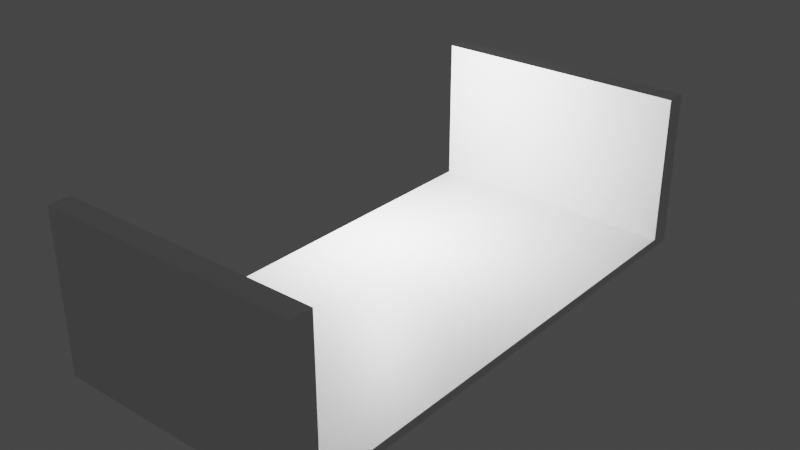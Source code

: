 # Source: stage6.blend  (saved by Blender 3.6.13; exported with 4.5.12 LTS)
import bpy
from mathutils import Matrix  # noqa: F401  (used for matrix-valued properties, if any)

bpy.ops.wm.read_factory_settings(use_empty=True)
scene = bpy.context.scene
scene.name = 'Scene'

# ---- collections
col_collection = bpy.data.collections.new('Collection'); scene.collection.children.link(col_collection)

# ---- materials (node trees are filled in below, after node groups)
mat_material = bpy.data.materials.new('Material')
mat_material.alpha_threshold = 0.0
mat_material.use_transparent_shadow = False
mat_material.roughness = 0.5
mat_material.line_color = (0.0, 0.0, 0.0, 1.0)

# ---- material node trees
mat_material.use_nodes = True; mat_material.node_tree.nodes.clear()
_N = mat_material.node_tree.nodes; _L = mat_material.node_tree.links
n0 = _N.new('ShaderNodeOutputMaterial'); n0.name = 'Material Output'; n0.location = (300, 300)
n1 = _N.new('ShaderNodeBsdfPrincipled'); n1.name = 'Principled BSDF'; n1.location = (10, 300)
n1.distribution = 'GGX'
n1.subsurface_method = 'RANDOM_WALK_SKIN'
n1.inputs[3].default_value = 1.45
n1.inputs[27].default_value = (0.0, 0.0, 0.0, 1.0)
n1.inputs[28].default_value = 1.0
_L.new(n1.outputs[0], n0.inputs[0])
n0.is_active_output = True

# ---- world
world_world = bpy.data.worlds.new('World'); scene.world = world_world
world_world.use_nodes = True; world_world.node_tree.nodes.clear()
_N = world_world.node_tree.nodes; _L = world_world.node_tree.links
n0 = _N.new('ShaderNodeOutputWorld'); n0.name = 'World Output'; n0.location = (300, 300)
n1 = _N.new('ShaderNodeBackground'); n1.name = 'Background'; n1.location = (10, 300)
n1.inputs[0].default_value = (0.05088, 0.05088, 0.05088, 1.0)
_L.new(n1.outputs[0], n0.inputs[0])
n0.is_active_output = True
world_world.color = (0.05088, 0.05088, 0.05088)
world_world.use_sun_shadow = False
world_world.sun_shadow_jitter_overblur = 0.0

# ---- lights
light_light = bpy.data.lights.new('Light', 'POINT')
light_light.transmission_factor = 0.0
light_light.energy = 1000.0
light_light.shadow_soft_size = 0.1
light_light.shadow_maximum_resolution = 0.006
light_light.use_absolute_resolution = True

# ---- meshes
me_cube_003 = bpy.data.meshes.new('Cube.003')
me_cube_003.from_pydata([(-12.8, 3.059, 2.938), (-12.8, 3.059, 3.604), (-12.8, -3.059, 2.938), (-12.8, -3.059, 3.604), (12.8, 3.059, 2.938), (12.8, 3.059, 3.604), (12.8, -3.059, 2.938), (12.8, -3.059, 3.604), (-12.8, -3.059, 2.938), (12.8, -3.059, 2.938), (-12.8, 3.059, 2.938), (12.8, 3.059, 2.938), (-12.8, 3.326, 3.604), (12.8, 3.326, 3.604), (-12.8, 3.326, 2.938), (12.8, 3.326, 2.938), (12.8, -3.326, 3.604), (12.8, -3.326, 2.938), (-12.8, -3.326, 2.938), (-12.8, -3.326, 3.604), (-12.8, -3.059, -8.01), (12.8, -3.059, -8.01), (12.8, 3.059, -8.01), (-12.8, 3.059, -8.01), (12.8, 3.326, -8.01), (-12.8, 3.326, -8.01), (-12.8, -3.326, -8.01), (12.8, -3.326, -8.01), (12.8, 0.0, 3.604), (-12.8, 0.0, 2.938), (12.8, 0.0, 2.938), (-12.8, 0.0, 3.604), (-12.8, 0.0, 2.938), (12.8, 0.0, 2.938), (12.8, 1.529, 2.938), (12.8, 1.529, 2.938), (-12.8, 1.529, 2.938), (-12.8, 1.529, 2.938), (-12.8, -1.529, 2.938), (-12.8, -1.529, 2.938), (12.8, -1.529, 2.938), (12.8, -1.529, 2.938), (-12.8, 0.7647, 2.938), (-12.8, 0.7647, 2.938), (12.8, 0.7647, 2.938), (12.8, 0.7647, 2.938), (12.8, -0.7647, 2.938), (12.8, -0.7647, 2.938), (-12.8, -0.7647, 2.938), (-12.8, -0.7647, 2.938), (12.8, 1.529, 2.938), (12.8, 1.529, 2.938), (-12.8, 1.529, 2.938), (-12.8, 1.529, 2.938), (-12.8, 0.7647, 2.938), (-12.8, 0.7647, 2.938), (12.8, 0.7647, 2.938), (12.8, 0.7647, 2.938), (12.8, 0.7647, 2.938), (12.8, 0.7647, 2.938), (-12.8, 0.7647, 2.938), (-12.8, 0.7647, 2.938), (12.8, 1.147, 2.938), (-12.8, 1.147, 3.604), (12.8, 1.147, 2.938), (12.8, 1.147, 3.604), (-12.8, 1.147, 2.938), (-12.8, 1.147, 2.938), (12.8, -1.147, 3.604), (-12.8, -1.147, 2.938), (-12.8, -1.147, 2.938), (12.8, -1.147, 2.938), (-12.8, -1.147, 3.604), (12.8, -1.147, 2.938), (12.8, 1.912, 2.938), (12.8, 2.294, 2.938), (12.8, 2.676, 2.938), (6.399, 3.059, 2.938), (-3.815e-06, 3.059, 2.938), (-6.399, 3.059, 2.938), (12.8, 1.529, 2.938), (12.8, 1.529, 2.938), (12.8, 1.529, 2.938), (-12.8, 2.676, 2.938), (-12.8, 2.294, 2.938), (-12.8, 1.912, 2.938), (12.8, 1.243, 2.938), (12.8, 1.338, 2.938), (12.8, 1.434, 2.938), (-12.8, 1.529, 2.938), (-12.8, 1.529, 2.938), (-12.8, 1.529, 2.938), (-12.8, 1.434, 2.938), (-12.8, 1.338, 2.938), (-12.8, 1.243, 2.938), (6.399, 1.147, 2.938), (-3.815e-06, 1.147, 2.938), (-6.399, 1.147, 2.938), (12.8, 2.772, 2.938), (12.8, 2.867, 2.938), (12.8, 2.963, 2.938), (-7.999, 3.059, 2.938), (-9.599, 3.059, 2.938), (-11.2, 3.059, 2.938), (12.8, 1.529, 2.938), (12.8, 1.529, 2.938), (12.8, 1.529, 2.938), (-12.8, 1.816, 2.938), (-12.8, 1.72, 2.938), (-12.8, 1.625, 2.938), (12.8, 1.458, 2.938), (12.8, 1.482, 2.938), (12.8, 1.505, 2.938), (-12.8, 1.529, 2.938), (-12.8, 1.529, 2.938), (-12.8, 1.529, 2.938), (-12.8, 1.219, 2.938), (-12.8, 1.195, 2.938), (-12.8, 1.171, 2.938), (-7.999, 1.147, 2.938), (-9.599, 1.147, 2.938), (-11.2, 1.147, 2.938), (12.8, 1.625, 2.938), (12.8, 1.72, 2.938), (12.8, 1.816, 2.938), (12.8, 2.007, 2.938), (12.8, 2.103, 2.938), (12.8, 2.198, 2.938), (12.8, 2.39, 2.938), (12.8, 2.485, 2.938), (12.8, 2.581, 2.938), (11.2, 3.059, 2.938), (9.599, 3.059, 2.938), (7.999, 3.059, 2.938), (4.8, 3.059, 2.938), (3.2, 3.059, 2.938), (1.6, 3.059, 2.938), (-1.6, 3.059, 2.938), (-3.2, 3.059, 2.938), (-4.8, 3.059, 2.938), (12.8, 1.529, 2.938), (12.8, 1.529, 2.938), (12.8, 1.529, 2.938), (12.8, 1.529, 2.938), (12.8, 1.529, 2.938), (12.8, 1.529, 2.938), (12.8, 1.529, 2.938), (12.8, 1.529, 2.938), (12.8, 1.529, 2.938), (-12.8, 2.963, 2.938), (-12.8, 2.867, 2.938), (-12.8, 2.772, 2.938), (-12.8, 2.581, 2.938), (-12.8, 2.485, 2.938), (-12.8, 2.39, 2.938), (-12.8, 2.198, 2.938), (-12.8, 2.103, 2.938), (-12.8, 2.007, 2.938), (12.8, 1.171, 2.938), (12.8, 1.195, 2.938), (12.8, 1.219, 2.938), (12.8, 1.266, 2.938), (12.8, 1.29, 2.938), (12.8, 1.314, 2.938), (12.8, 1.362, 2.938), (12.8, 1.386, 2.938), (12.8, 1.41, 2.938), (-12.8, 1.529, 2.938), (-12.8, 1.529, 2.938), (-12.8, 1.529, 2.938), (-12.8, 1.529, 2.938), (-12.8, 1.529, 2.938), (-12.8, 1.529, 2.938), (-12.8, 1.529, 2.938), (-12.8, 1.529, 2.938), (-12.8, 1.529, 2.938), (-12.8, 1.505, 2.938), (-12.8, 1.482, 2.938), (-12.8, 1.458, 2.938), (-12.8, 1.41, 2.938), (-12.8, 1.386, 2.938), (-12.8, 1.362, 2.938), (-12.8, 1.314, 2.938), (-12.8, 1.29, 2.938), (-12.8, 1.266, 2.938), (11.2, 1.147, 2.938), (9.599, 1.147, 2.938), (7.999, 1.147, 2.938), (4.8, 1.147, 2.938), (3.2, 1.147, 2.938), (1.6, 1.147, 2.938), (-1.6, 1.147, 2.938), (-3.2, 1.147, 2.938), (-4.8, 1.147, 2.938)], [], [(6, 2, 8, 9), (7, 3, 19, 16), (48, 69, 72, 31, 29), (18, 2, 20, 26), (47, 73, 70, 49, 32, 43, 55, 61, 67, 121, 120, 119, 97, 193, 192, 191, 96, 190, 189, 188, 95, 187, 186, 185, 64, 59, 57, 45, 33), (40, 6, 9, 41), (36, 0, 10, 149, 150, 151, 83, 152, 153, 154, 84, 155, 156, 157, 85, 107, 108, 109, 37), (0, 4, 11, 131, 132, 133, 77, 134, 135, 136, 78, 137, 138, 139, 79, 101, 102, 103, 10), (13, 15, 14, 12), (0, 1, 12, 14), (5, 4, 15, 13), (1, 5, 13, 12), (19, 18, 17, 16), (2, 6, 21, 20), (3, 2, 18, 19), (6, 7, 16, 17), (22, 23, 25, 24), (20, 21, 27, 26), (0, 14, 25, 23), (15, 4, 22, 24), (6, 17, 27, 21), (14, 15, 24, 25), (4, 0, 23, 22), (17, 18, 26, 27), (48, 29, 32, 49), (44, 30, 33, 45), (40, 71, 68, 7, 6), (4, 34, 35, 122, 123, 124, 74, 125, 126, 127, 75, 128, 129, 130, 76, 98, 99, 100, 11), (52, 36, 37, 167, 168, 169, 89, 170, 171, 172, 90, 173, 174, 175, 91, 113, 114, 115, 53), (65, 62, 50, 34, 4, 5), (72, 69, 38, 2, 3), (2, 38, 39, 8), (71, 40, 41, 73), (68, 71, 46, 30, 28), (29, 42, 43, 32), (63, 66, 60, 54, 42, 29, 31), (56, 44, 45, 57), (65, 63, 31, 72, 68, 28), (70, 73, 41, 9, 8, 39), (30, 46, 47, 33), (69, 48, 49, 70), (34, 50, 51, 140, 141, 142, 80, 143, 144, 145, 81, 146, 147, 148, 82, 104, 105, 106, 35), (51, 112, 111, 110, 88, 166, 165, 164, 87, 163, 162, 161, 86, 160, 159, 158, 64, 185, 186, 187, 95, 188, 189, 190, 96, 191, 192, 193, 97, 119, 120, 121, 67, 118, 117, 116, 94, 184, 183, 182, 93, 181, 180, 179, 92, 178, 177, 176, 53, 115, 114, 113, 91, 175, 174, 173, 90, 172, 171, 170, 89, 169, 168, 167, 37, 109, 108, 107, 85, 157, 156, 155, 84, 154, 153, 152, 83, 151, 150, 149, 10, 103, 102, 101, 79, 139, 138, 137, 78, 136, 135, 134, 77, 133, 132, 131, 11, 100, 99, 98, 76, 130, 129, 128, 75, 127, 126, 125, 74, 124, 123, 122, 35, 106, 105, 104, 82, 148, 147, 146, 81, 145, 144, 143, 80, 142, 141, 140), (52, 66, 63, 1, 0, 36), (1, 63, 65, 5), (66, 52, 53, 176, 177, 178, 92, 179, 180, 181, 93, 182, 183, 184, 94, 116, 117, 118, 67), (42, 54, 55, 43), (58, 62, 65, 28, 30, 44, 56), (58, 56, 57, 59), (62, 58, 59, 64), (54, 60, 61, 55), (50, 62, 64, 158, 159, 160, 86, 161, 162, 163, 87, 164, 165, 166, 88, 110, 111, 112, 51), (60, 66, 67, 61), (38, 69, 70, 39), (68, 72, 3, 7), (46, 71, 73, 47)])
_uv = me_cube_003.uv_layers.new(name='UVMap')
_uv.uv.foreach_set('vector', [0.625, 1.0, 0.625, 0.75, 0.625, 0.75, 0.625, 1.0, 0.125, 0.75, 0.375, 0.75, 0.375, 0.75, 0.125, 0.75, 0.625, 0.6562, 0.625, 0.6719, 0.375, 0.6719, 0.375, 0.625, 0.625, 0.625, 0.625, 0.75, 0.625, 0.75, 0.625, 0.75, 0.625, 0.75, 0.875, 0.6562, 0.875, 0.6719, 0.625, 0.6719, 0.625, 0.6562, 0.625, 0.625, 0.625, 0.5938, 0.625, 0.5938, 0.625, 0.5938, 0.625, 0.5781, 0.6406, 0.5781, 0.6562, 0.5781, 0.6719, 0.5781, 0.6875, 0.5781, 0.7031, 0.5781, 0.7188, 0.5781, 0.7344, 0.5781, 0.75, 0.5781, 0.7656, 0.5781, 0.7812, 0.5781, 0.7969, 0.5781, 0.8125, 0.5781, 0.8281, 0.5781, 0.8438, 0.5781, 0.8594, 0.5781, 0.875, 0.5781, 0.875, 0.5938, 0.875, 0.5938, 0.875, 0.5938, 0.875, 0.625, 0.625, 0.0625, 0.625, 0.0, 0.625, 0.0, 0.625, 0.0625, 0.625, 0.5625, 0.625, 0.5, 0.625, 0.5, 0.625, 0.5039, 0.625, 0.5078, 0.625, 0.5117, 0.625, 0.5156, 0.625, 0.5195, 0.625, 0.5234, 0.625, 0.5273, 0.625, 0.5312, 0.625, 0.5352, 0.625, 0.5391, 0.625, 0.543, 0.625, 0.5469, 0.625, 0.5508, 0.625, 0.5547, 0.625, 0.5586, 0.625, 0.5625, 0.625, 0.5, 0.625, 0.25, 0.625, 0.25, 0.625, 0.2656, 0.625, 0.2812, 0.625, 0.2969, 0.625, 0.3125, 0.625, 0.3281, 0.625, 0.3438, 0.625, 0.3594, 0.625, 0.375, 0.625, 0.3906, 0.625, 0.4062, 0.625, 0.4219, 0.625, 0.4375, 0.625, 0.4531, 0.625, 0.4688, 0.625, 0.4844, 0.625, 0.5, 0.375, 0.25, 0.625, 0.25, 0.625, 0.5, 0.375, 0.5, 0.625, 0.5, 0.375, 0.5, 0.375, 0.5, 0.625, 0.5, 0.375, 0.25, 0.625, 0.25, 0.625, 0.25, 0.375, 0.25, 0.375, 0.5, 0.125, 0.5, 0.125, 0.5, 0.375, 0.5, 0.375, 0.75, 0.625, 0.75, 0.625, 1.0, 0.375, 1.0, 0.625, 0.75, 0.625, 1.0, 0.625, 1.0, 0.625, 0.75, 0.375, 0.75, 0.625, 0.75, 0.625, 0.75, 0.375, 0.75, 0.625, 0.0, 0.375, 0.0, 0.375, 0.0, 0.625, 0.0, 0.625, 0.25, 0.625, 0.5, 0.625, 0.5, 0.625, 0.25, 0.625, 0.75, 0.625, 1.0, 0.625, 1.0, 0.625, 0.75, 0.625, 0.5, 0.625, 0.5, 0.625, 0.5, 0.625, 0.5, 0.625, 0.25, 0.625, 0.25, 0.625, 0.25, 0.625, 0.25, 0.625, 0.0, 0.625, 0.0, 0.625, 0.0, 0.625, 0.0, 0.625, 0.5, 0.625, 0.25, 0.625, 0.25, 0.625, 0.5, 0.625, 0.25, 0.625, 0.5, 0.625, 0.5, 0.625, 0.25, 0.625, 1.0, 0.625, 0.75, 0.625, 0.75, 0.625, 1.0, 0.625, 0.6562, 0.625, 0.625, 0.625, 0.625, 0.625, 0.6562, 0.625, 0.1562, 0.625, 0.125, 0.625, 0.125, 0.625, 0.1562, 0.625, 0.0625, 0.625, 0.07812, 0.375, 0.07812, 0.375, 0.0, 0.625, 0.0, 0.625, 0.25, 0.625, 0.1875, 0.625, 0.1875, 0.625, 0.1914, 0.625, 0.1953, 0.625, 0.1992, 0.625, 0.2031, 0.625, 0.207, 0.625, 0.2109, 0.625, 0.2148, 0.625, 0.2188, 0.625, 0.2227, 0.625, 0.2266, 0.625, 0.2305, 0.625, 0.2344, 0.625, 0.2383, 0.625, 0.2422, 0.625, 0.2461, 0.625, 0.25, 0.625, 0.5625, 0.625, 0.5625, 0.625, 0.5625, 0.625, 0.5625, 0.625, 0.5625, 0.625, 0.5625, 0.625, 0.5625, 0.625, 0.5625, 0.625, 0.5625, 0.625, 0.5625, 0.625, 0.5625, 0.625, 0.5625, 0.625, 0.5625, 0.625, 0.5625, 0.625, 0.5625, 0.625, 0.5625, 0.625, 0.5625, 0.625, 0.5625, 0.625, 0.5625, 0.375, 0.1719, 0.625, 0.1719, 0.625, 0.1875, 0.625, 0.1875, 0.625, 0.25, 0.375, 0.25, 0.375, 0.6719, 0.625, 0.6719, 0.625, 0.6875, 0.625, 0.75, 0.375, 0.75, 0.625, 0.75, 0.625, 0.6875, 0.625, 0.6875, 0.625, 0.75, 0.625, 0.07812, 0.625, 0.0625, 0.625, 0.0625, 0.625, 0.07812, 0.375, 0.07812, 0.625, 0.07812, 0.625, 0.09375, 0.625, 0.125, 0.375, 0.125, 0.625, 0.625, 0.625, 0.5938, 0.625, 0.5938, 0.625, 0.625, 0.375, 0.5781, 0.625, 0.5781, 0.625, 0.5938, 0.625, 0.5938, 0.625, 0.5938, 0.625, 0.625, 0.375, 0.625, 0.625, 0.1562, 0.625, 0.1562, 0.625, 0.1562, 0.625, 0.1562, 0.125, 0.5781, 0.375, 0.5781, 0.375, 0.625, 0.375, 0.6719, 0.125, 0.6719, 0.125, 0.625, 0.625, 0.6719, 0.875, 0.6719, 0.875, 0.6875, 0.875, 0.75, 0.625, 0.75, 0.625, 0.6875, 0.625, 0.125, 0.625, 0.09375, 0.625, 0.09375, 0.625, 0.125, 0.625, 0.6719, 0.625, 0.6562, 0.625, 0.6562, 0.625, 0.6719, 0.625, 0.1875, 0.625, 0.1875, 0.625, 0.1875, 0.625, 0.1875, 0.625, 0.1875, 0.625, 0.1875, 0.625, 0.1875, 0.625, 0.1875, 0.625, 0.1875, 0.625, 0.1875, 0.625, 0.1875, 0.625, 0.1875, 0.625, 0.1875, 0.625, 0.1875, 0.625, 0.1875, 0.625, 0.1875, 0.625, 0.1875, 0.625, 0.1875, 0.625, 0.1875, 0.875, 0.5625, 0.875, 0.5635, 0.875, 0.5645, 0.875, 0.5654, 0.875, 0.5664, 0.875, 0.5674, 0.875, 0.5684, 0.875, 0.5693, 0.875, 0.5703, 0.875, 0.5713, 0.875, 0.5723, 0.875, 0.5732, 0.875, 0.5742, 0.875, 0.5752, 0.875, 0.5762, 0.875, 0.5771, 0.875, 0.5781, 0.8594, 0.5781, 0.8438, 0.5781, 0.8281, 0.5781, 0.8125, 0.5781, 0.7969, 0.5781, 0.7812, 0.5781, 0.7656, 0.5781, 0.75, 0.5781, 0.7344, 0.5781, 0.7188, 0.5781, 0.7031, 0.5781, 0.6875, 0.5781, 0.6719, 0.5781, 0.6562, 0.5781, 0.6406, 0.5781, 0.625, 0.5781, 0.625, 0.5771, 0.625, 0.5762, 0.625, 0.5752, 0.625, 0.5742, 0.625, 0.5732, 0.625, 0.5723, 0.625, 0.5713, 0.625, 0.5703, 0.625, 0.5693, 0.625, 0.5684, 0.625, 0.5674, 0.625, 0.5664, 0.625, 0.5654, 0.625, 0.5645, 0.625, 0.5635, 0.625, 0.5625, 0.625, 0.5625, 0.625, 0.5625, 0.625, 0.5625, 0.625, 0.5625, 0.625, 0.5625, 0.625, 0.5625, 0.625, 0.5625, 0.625, 0.5625, 0.625, 0.5625, 0.625, 0.5625, 0.625, 0.5625, 0.625, 0.5625, 0.625, 0.5625, 0.625, 0.5625, 0.625, 0.5625, 0.625, 0.5625, 0.625, 0.5586, 0.625, 0.5547, 0.625, 0.5508, 0.625, 0.5469, 0.625, 0.543, 0.625, 0.5391, 0.625, 0.5352, 0.625, 0.5312, 0.625, 0.5273, 0.625, 0.5234, 0.625, 0.5195, 0.625, 0.5156, 0.625, 0.5117, 0.625, 0.5078, 0.625, 0.5039, 0.625, 0.5, 0.6406, 0.5, 0.6562, 0.5, 0.6719, 0.5, 0.6875, 0.5, 0.7031, 0.5, 0.7188, 0.5, 0.7344, 0.5, 0.75, 0.5, 0.7656, 0.5, 0.7812, 0.5, 0.7969, 0.5, 0.8125, 0.5, 0.8281, 0.5, 0.8438, 0.5, 0.8594, 0.5, 0.875, 0.5, 0.875, 0.5039, 0.875, 0.5078, 0.875, 0.5117, 0.875, 0.5156, 0.875, 0.5195, 0.875, 0.5234, 0.875, 0.5273, 0.875, 0.5312, 0.875, 0.5352, 0.875, 0.5391, 0.875, 0.543, 0.875, 0.5469, 0.875, 0.5508, 0.875, 0.5547, 0.875, 0.5586, 0.875, 0.5625, 0.875, 0.5625, 0.875, 0.5625, 0.875, 0.5625, 0.875, 0.5625, 0.875, 0.5625, 0.875, 0.5625, 0.875, 0.5625, 0.875, 0.5625, 0.875, 0.5625, 0.875, 0.5625, 0.875, 0.5625, 0.875, 0.5625, 0.875, 0.5625, 0.875, 0.5625, 0.875, 0.5625, 0.625, 0.5625, 0.625, 0.5781, 0.375, 0.5781, 0.375, 0.5, 0.625, 0.5, 0.625, 0.5625, 0.375, 0.5, 0.375, 0.5781, 0.125, 0.5781, 0.125, 0.5, 0.625, 0.5781, 0.625, 0.5625, 0.625, 0.5625, 0.625, 0.5635, 0.625, 0.5645, 0.625, 0.5654, 0.625, 0.5664, 0.625, 0.5674, 0.625, 0.5684, 0.625, 0.5693, 0.625, 0.5703, 0.625, 0.5713, 0.625, 0.5723, 0.625, 0.5732, 0.625, 0.5742, 0.625, 0.5752, 0.625, 0.5762, 0.625, 0.5771, 0.625, 0.5781, 0.625, 0.5938, 0.625, 0.5938, 0.625, 0.5938, 0.625, 0.5938, 0.625, 0.1562, 0.625, 0.1719, 0.375, 0.1719, 0.375, 0.125, 0.625, 0.125, 0.625, 0.1562, 0.625, 0.1562, 0.625, 0.1562, 0.625, 0.1562, 0.625, 0.1562, 0.625, 0.1562, 0.625, 0.1719, 0.625, 0.1562, 0.625, 0.1562, 0.625, 0.1719, 0.625, 0.5938, 0.625, 0.5938, 0.625, 0.5938, 0.625, 0.5938, 0.625, 0.1875, 0.625, 0.1719, 0.625, 0.1719, 0.625, 0.1729, 0.625, 0.1738, 0.625, 0.1748, 0.625, 0.1758, 0.625, 0.1768, 0.625, 0.1777, 0.625, 0.1787, 0.625, 0.1797, 0.625, 0.1807, 0.625, 0.1816, 0.625, 0.1826, 0.625, 0.1836, 0.625, 0.1846, 0.625, 0.1855, 0.625, 0.1865, 0.625, 0.1875, 0.625, 0.5938, 0.625, 0.5781, 0.625, 0.5781, 0.625, 0.5938, 0.625, 0.6875, 0.625, 0.6719, 0.625, 0.6719, 0.625, 0.6875, 0.125, 0.6719, 0.375, 0.6719, 0.375, 0.75, 0.125, 0.75, 0.625, 0.09375, 0.625, 0.07812, 0.625, 0.07812, 0.625, 0.09375])
_ca = me_cube_003.color_attributes.new('Attribute', 'BYTE_COLOR', 'CORNER')
_ca.data.foreach_set('color', [1.0, 1.0, 1.0, 1.0, 1.0, 1.0, 1.0, 1.0, 1.0, 1.0, 1.0, 1.0, 1.0, 1.0, 1.0, 1.0, 1.0, 1.0, 1.0, 1.0, 1.0, 1.0, 1.0, 1.0, 1.0, 1.0, 1.0, 1.0, 1.0, 1.0, 1.0, 1.0, 1.0, 1.0, 1.0, 1.0, 1.0, 1.0, 1.0, 1.0, 1.0, 1.0, 1.0, 1.0, 1.0, 1.0, 1.0, 1.0, 1.0, 1.0, 1.0, 1.0, 1.0, 1.0, 1.0, 1.0, 1.0, 1.0, 1.0, 1.0, 1.0, 1.0, 1.0, 1.0, 1.0, 1.0, 1.0, 1.0, 1.0, 1.0, 1.0, 1.0, 1.0, 1.0, 1.0, 1.0, 1.0, 1.0, 1.0, 1.0, 1.0, 1.0, 1.0, 1.0, 1.0, 1.0, 1.0, 1.0, 1.0, 1.0, 1.0, 1.0, 1.0, 1.0, 1.0, 1.0, 1.0, 1.0, 1.0, 1.0, 1.0, 1.0, 1.0, 1.0, 1.0, 1.0, 1.0, 1.0, 1.0, 1.0, 1.0, 1.0, 1.0, 1.0, 1.0, 1.0, 1.0, 1.0, 1.0, 1.0, 1.0, 1.0, 1.0, 1.0, 1.0, 1.0, 1.0, 1.0, 1.0, 1.0, 1.0, 1.0, 1.0, 1.0, 1.0, 1.0, 1.0, 1.0, 1.0, 1.0, 1.0, 1.0, 1.0, 1.0, 1.0, 1.0, 1.0, 1.0, 1.0, 1.0, 1.0, 1.0, 1.0, 1.0, 1.0, 1.0, 1.0, 1.0, 1.0, 1.0, 1.0, 1.0, 1.0, 1.0, 1.0, 1.0, 1.0, 1.0, 1.0, 1.0, 1.0, 1.0, 1.0, 1.0, 1.0, 1.0, 1.0, 1.0, 1.0, 1.0, 1.0, 1.0, 1.0, 1.0, 1.0, 1.0, 1.0, 1.0, 1.0, 1.0, 1.0, 1.0, 1.0, 1.0, 1.0, 1.0, 1.0, 1.0, 1.0, 1.0, 1.0, 1.0, 1.0, 1.0, 1.0, 1.0, 1.0, 1.0, 1.0, 1.0, 1.0, 1.0, 1.0, 1.0, 1.0, 1.0, 1.0, 1.0, 1.0, 1.0, 1.0, 1.0, 1.0, 1.0, 1.0, 1.0, 1.0, 1.0, 1.0, 1.0, 1.0, 1.0, 1.0, 1.0, 1.0, 1.0, 1.0, 1.0, 1.0, 1.0, 1.0, 1.0, 1.0, 1.0, 1.0, 1.0, 1.0, 1.0, 1.0, 1.0, 1.0, 1.0, 1.0, 1.0, 1.0, 1.0, 1.0, 1.0, 1.0, 1.0, 1.0, 1.0, 1.0, 1.0, 1.0, 1.0, 1.0, 1.0, 1.0, 1.0, 1.0, 1.0, 1.0, 1.0, 1.0, 1.0, 1.0, 1.0, 1.0, 1.0, 1.0, 1.0, 1.0, 1.0, 1.0, 1.0, 1.0, 1.0, 1.0, 1.0, 1.0, 1.0, 1.0, 1.0, 1.0, 1.0, 1.0, 1.0, 1.0, 1.0, 1.0, 1.0, 1.0, 1.0, 1.0, 1.0, 1.0, 1.0, 1.0, 1.0, 1.0, 1.0, 1.0, 1.0, 1.0, 1.0, 1.0, 1.0, 1.0, 1.0, 1.0, 1.0, 1.0, 1.0, 1.0, 1.0, 1.0, 1.0, 1.0, 1.0, 1.0, 1.0, 1.0, 1.0, 1.0, 1.0, 1.0, 1.0, 1.0, 1.0, 1.0, 1.0, 1.0, 1.0, 1.0, 1.0, 1.0, 1.0, 1.0, 1.0, 1.0, 1.0, 1.0, 1.0, 1.0, 1.0, 1.0, 1.0, 1.0, 1.0, 1.0, 1.0, 1.0, 1.0, 1.0, 1.0, 1.0, 1.0, 1.0, 1.0, 1.0, 1.0, 1.0, 1.0, 1.0, 1.0, 1.0, 1.0, 1.0, 1.0, 1.0, 1.0, 1.0, 1.0, 1.0, 1.0, 1.0, 1.0, 1.0, 1.0, 1.0, 1.0, 1.0, 1.0, 1.0, 1.0, 1.0, 1.0, 1.0, 1.0, 1.0, 1.0, 1.0, 1.0, 1.0, 1.0, 1.0, 1.0, 1.0, 1.0, 1.0, 1.0, 1.0, 1.0, 1.0, 1.0, 1.0, 1.0, 1.0, 1.0, 1.0, 1.0, 1.0, 1.0, 1.0, 1.0, 1.0, 1.0, 1.0, 1.0, 1.0, 1.0, 1.0, 1.0, 1.0, 1.0, 1.0, 1.0, 1.0, 1.0, 1.0, 1.0, 1.0, 1.0, 1.0, 1.0, 1.0, 1.0, 1.0, 1.0, 1.0, 1.0, 1.0, 1.0, 1.0, 1.0, 1.0, 1.0, 1.0, 1.0, 1.0, 1.0, 1.0, 1.0, 1.0, 1.0, 1.0, 1.0, 1.0, 1.0, 1.0, 1.0, 1.0, 1.0, 1.0, 1.0, 1.0, 1.0, 1.0, 1.0, 1.0, 1.0, 1.0, 1.0, 1.0, 1.0, 1.0, 1.0, 1.0, 1.0, 1.0, 1.0, 1.0, 1.0, 1.0, 1.0, 1.0, 1.0, 1.0, 1.0, 1.0, 1.0, 1.0, 1.0, 1.0, 1.0, 1.0, 1.0, 1.0, 1.0, 1.0, 1.0, 1.0, 1.0, 1.0, 1.0, 1.0, 1.0, 1.0, 1.0, 1.0, 1.0, 1.0, 1.0, 1.0, 1.0, 1.0, 1.0, 1.0, 1.0, 1.0, 1.0, 1.0, 1.0, 1.0, 1.0, 1.0, 1.0, 1.0, 1.0, 1.0, 1.0, 1.0, 1.0, 1.0, 1.0, 1.0, 1.0, 1.0, 1.0, 1.0, 1.0, 1.0, 1.0, 1.0, 1.0, 1.0, 1.0, 1.0, 1.0, 1.0, 1.0, 1.0, 1.0, 1.0, 1.0, 1.0, 1.0, 1.0, 1.0, 1.0, 1.0, 1.0, 1.0, 1.0, 1.0, 1.0, 1.0, 1.0, 1.0, 1.0, 1.0, 1.0, 1.0, 1.0, 1.0, 1.0, 1.0, 1.0, 1.0, 1.0, 1.0, 1.0, 1.0, 1.0, 1.0, 1.0, 1.0, 1.0, 1.0, 1.0, 1.0, 1.0, 1.0, 1.0, 1.0, 1.0, 1.0, 1.0, 1.0, 1.0, 1.0, 1.0, 1.0, 1.0, 1.0, 1.0, 1.0, 1.0, 1.0, 1.0, 1.0, 1.0, 1.0, 1.0, 1.0, 1.0, 1.0, 1.0, 1.0, 1.0, 1.0, 1.0, 1.0, 1.0, 1.0, 1.0, 1.0, 1.0, 1.0, 1.0, 1.0, 1.0, 1.0, 1.0, 1.0, 1.0, 1.0, 1.0, 1.0, 1.0, 1.0, 1.0, 1.0, 1.0, 1.0, 1.0, 1.0, 1.0, 1.0, 1.0, 1.0, 1.0, 1.0, 1.0, 1.0, 1.0, 1.0, 1.0, 1.0, 1.0, 1.0, 1.0, 1.0, 1.0, 1.0, 1.0, 1.0, 1.0, 1.0, 1.0, 1.0, 1.0, 1.0, 1.0, 1.0, 1.0, 1.0, 1.0, 1.0, 1.0, 1.0, 1.0, 1.0, 1.0, 1.0, 1.0, 1.0, 1.0, 1.0, 1.0, 1.0, 1.0, 1.0, 1.0, 1.0, 1.0, 1.0, 1.0, 1.0, 1.0, 1.0, 1.0, 1.0, 1.0, 1.0, 1.0, 1.0, 1.0, 1.0, 1.0, 1.0, 1.0, 1.0, 1.0, 1.0, 1.0, 1.0, 1.0, 1.0, 1.0, 1.0, 1.0, 1.0, 1.0, 1.0, 1.0, 1.0, 1.0, 1.0, 1.0, 1.0, 1.0, 1.0, 1.0, 1.0, 1.0, 1.0, 1.0, 1.0, 1.0, 1.0, 1.0, 1.0, 1.0, 1.0, 1.0, 1.0, 1.0, 1.0, 1.0, 1.0, 1.0, 1.0, 1.0, 1.0, 1.0, 1.0, 1.0, 1.0, 1.0, 1.0, 1.0, 1.0, 1.0, 1.0, 1.0, 1.0, 1.0, 1.0, 1.0, 1.0, 1.0, 1.0, 1.0, 1.0, 1.0, 1.0, 1.0, 1.0, 1.0, 1.0, 1.0, 1.0, 1.0, 1.0, 1.0, 1.0, 1.0, 1.0, 1.0, 1.0, 1.0, 1.0, 1.0, 1.0, 1.0, 1.0, 1.0, 1.0, 1.0, 1.0, 1.0, 1.0, 1.0, 1.0, 1.0, 1.0, 1.0, 1.0, 1.0, 1.0, 1.0, 1.0, 1.0, 1.0, 1.0, 1.0, 1.0, 1.0, 1.0, 1.0, 1.0, 1.0, 1.0, 1.0, 1.0, 1.0, 1.0, 1.0, 1.0, 1.0, 1.0, 1.0, 1.0, 1.0, 1.0, 1.0, 1.0, 1.0, 1.0, 1.0, 1.0, 1.0, 1.0, 1.0, 1.0, 1.0, 1.0, 1.0, 1.0, 1.0, 1.0, 1.0, 1.0, 1.0, 1.0, 1.0, 1.0, 1.0, 1.0, 1.0, 1.0, 1.0, 1.0, 1.0, 1.0, 1.0, 1.0, 1.0, 1.0, 1.0, 1.0, 1.0, 1.0, 1.0, 1.0, 1.0, 1.0, 1.0, 1.0, 1.0, 1.0, 1.0, 1.0, 1.0, 1.0, 1.0, 1.0, 1.0, 1.0, 1.0, 1.0, 1.0, 1.0, 1.0, 1.0, 1.0, 1.0, 1.0, 1.0, 1.0, 1.0, 1.0, 1.0, 1.0, 1.0, 1.0, 1.0, 1.0, 1.0, 1.0, 1.0, 1.0, 1.0, 1.0, 1.0, 1.0, 1.0, 1.0, 1.0, 1.0, 1.0, 1.0, 1.0, 1.0, 1.0, 1.0, 1.0, 1.0, 1.0, 1.0, 1.0, 1.0, 1.0, 1.0, 1.0, 1.0, 1.0, 1.0, 1.0, 1.0, 1.0, 1.0, 1.0, 1.0, 1.0, 1.0, 1.0, 1.0, 1.0, 1.0, 1.0, 1.0, 1.0, 1.0, 1.0, 1.0, 1.0, 1.0, 1.0, 1.0, 1.0, 1.0, 1.0, 1.0, 1.0, 1.0, 1.0, 1.0, 1.0, 1.0, 1.0, 1.0, 1.0, 1.0, 1.0, 1.0, 1.0, 1.0, 1.0, 1.0, 1.0, 1.0, 1.0, 1.0, 1.0, 1.0, 1.0, 1.0, 1.0, 1.0, 1.0, 1.0, 1.0, 1.0, 1.0, 1.0, 1.0, 1.0, 1.0, 1.0, 1.0, 1.0, 1.0, 1.0, 1.0, 1.0, 1.0, 1.0, 1.0, 1.0, 1.0, 1.0, 1.0, 1.0, 1.0, 1.0, 1.0, 1.0, 1.0, 1.0, 1.0, 1.0, 1.0, 1.0, 1.0, 1.0, 1.0, 1.0, 1.0, 1.0, 1.0, 1.0, 1.0, 1.0, 1.0, 1.0, 1.0, 1.0, 1.0, 1.0, 1.0, 1.0, 1.0, 1.0, 1.0, 1.0, 1.0, 1.0, 1.0, 1.0, 1.0, 1.0, 1.0, 1.0, 1.0, 1.0, 1.0, 1.0, 1.0, 1.0, 1.0, 1.0, 1.0, 1.0, 1.0, 1.0, 1.0, 1.0, 1.0, 1.0, 1.0, 1.0, 1.0, 1.0, 1.0, 1.0, 1.0, 1.0, 1.0, 1.0, 1.0, 1.0, 1.0, 1.0, 1.0, 1.0, 1.0, 1.0, 1.0, 1.0, 1.0, 1.0, 1.0, 1.0, 1.0, 1.0, 1.0, 1.0, 1.0, 1.0, 1.0, 1.0, 1.0, 1.0, 1.0, 1.0, 1.0, 1.0, 1.0, 1.0, 1.0, 1.0, 1.0, 1.0, 1.0, 1.0, 1.0, 1.0, 1.0, 1.0, 1.0, 1.0, 1.0, 1.0, 1.0, 1.0, 1.0, 1.0, 1.0, 1.0, 1.0, 1.0, 1.0, 1.0, 1.0, 1.0, 1.0, 1.0, 1.0, 1.0, 1.0, 1.0, 1.0, 1.0, 1.0, 1.0, 1.0, 1.0, 1.0, 1.0, 1.0, 1.0, 1.0, 1.0, 1.0, 1.0, 1.0, 1.0, 1.0, 1.0, 1.0, 1.0, 1.0, 1.0, 1.0, 1.0, 1.0, 1.0, 1.0, 1.0, 1.0, 1.0, 1.0, 1.0, 1.0, 1.0, 1.0, 1.0, 1.0, 1.0, 1.0, 1.0, 1.0, 1.0, 1.0, 1.0, 1.0, 1.0, 1.0, 1.0, 1.0, 1.0, 1.0, 1.0, 1.0, 1.0, 1.0, 1.0, 1.0, 1.0, 1.0, 1.0, 1.0, 1.0, 1.0, 1.0, 1.0, 1.0, 1.0, 1.0, 1.0, 1.0, 1.0, 1.0, 1.0, 1.0, 1.0, 1.0, 1.0, 1.0, 1.0, 1.0, 1.0, 1.0, 1.0, 1.0, 1.0, 1.0, 1.0, 1.0, 1.0, 1.0, 1.0, 1.0, 1.0, 1.0, 1.0, 1.0, 1.0, 1.0, 1.0, 1.0, 1.0, 1.0, 1.0, 1.0, 1.0, 1.0, 1.0, 1.0, 1.0, 1.0, 1.0, 1.0, 1.0, 1.0, 1.0, 1.0, 1.0, 1.0, 1.0, 1.0, 1.0, 1.0, 1.0, 1.0, 1.0, 1.0, 1.0, 1.0, 1.0, 1.0, 1.0, 1.0, 1.0, 1.0, 1.0, 1.0, 1.0, 1.0, 1.0, 1.0, 1.0, 1.0, 1.0, 1.0, 1.0, 1.0, 1.0, 1.0, 1.0, 1.0, 1.0, 1.0, 1.0, 1.0, 1.0, 1.0, 1.0, 1.0, 1.0, 1.0, 1.0, 1.0, 1.0, 1.0, 1.0, 1.0, 1.0, 1.0, 1.0, 1.0, 1.0, 1.0, 1.0, 1.0, 1.0, 1.0, 1.0, 1.0, 1.0, 1.0, 1.0, 1.0, 1.0, 1.0, 1.0, 1.0, 1.0, 1.0, 1.0, 1.0, 1.0, 1.0, 1.0, 1.0, 1.0, 1.0, 1.0, 1.0, 1.0, 1.0, 1.0, 1.0, 1.0, 1.0, 1.0, 1.0, 1.0, 1.0, 1.0, 1.0, 1.0, 1.0, 1.0, 1.0, 1.0, 1.0, 1.0, 1.0, 1.0, 1.0, 1.0, 1.0, 1.0, 1.0, 1.0, 1.0, 1.0, 1.0, 1.0, 1.0, 1.0, 1.0, 1.0, 1.0, 1.0, 1.0, 1.0, 1.0, 1.0, 1.0, 1.0, 1.0, 1.0, 1.0, 1.0, 1.0, 1.0, 1.0, 1.0, 1.0, 1.0, 1.0, 1.0, 1.0, 1.0, 1.0, 1.0, 1.0, 1.0, 1.0, 1.0, 1.0, 1.0, 1.0, 1.0, 1.0, 1.0, 1.0, 1.0, 1.0, 1.0, 1.0, 1.0, 1.0, 1.0, 1.0, 1.0, 1.0, 1.0, 1.0, 1.0, 1.0, 1.0, 1.0, 1.0, 1.0, 1.0, 1.0, 1.0, 1.0, 1.0, 1.0, 1.0, 1.0, 1.0, 1.0, 1.0, 1.0, 1.0, 1.0, 1.0, 1.0, 1.0, 1.0, 1.0, 1.0, 1.0, 1.0, 1.0, 1.0, 1.0, 1.0, 1.0, 1.0, 1.0, 1.0, 1.0, 1.0, 1.0, 1.0, 1.0, 1.0, 1.0, 1.0, 1.0, 1.0, 1.0, 1.0, 1.0, 1.0, 1.0, 1.0, 1.0, 1.0, 1.0, 1.0, 1.0, 1.0, 1.0, 1.0, 1.0, 1.0, 1.0, 1.0, 1.0, 1.0, 1.0, 1.0, 1.0, 1.0, 1.0, 1.0, 1.0, 1.0, 1.0, 1.0, 1.0, 1.0, 1.0, 1.0, 1.0, 1.0, 1.0, 1.0, 1.0, 1.0, 1.0, 1.0, 1.0, 1.0, 1.0, 1.0, 1.0, 1.0, 1.0, 1.0, 1.0, 1.0, 1.0, 1.0, 1.0, 1.0, 1.0, 1.0, 1.0, 1.0, 1.0, 1.0, 1.0, 1.0, 1.0, 1.0, 1.0, 1.0, 1.0, 1.0, 1.0, 1.0, 1.0, 1.0, 1.0, 1.0, 1.0, 1.0, 1.0, 1.0, 1.0, 1.0, 1.0, 1.0, 1.0, 1.0, 1.0, 1.0, 1.0, 1.0, 1.0, 1.0, 1.0, 1.0, 1.0, 1.0, 1.0, 1.0, 1.0, 1.0, 1.0, 1.0, 1.0, 1.0, 1.0, 1.0, 1.0, 1.0, 1.0, 1.0, 1.0, 1.0, 1.0, 1.0, 1.0, 1.0, 1.0, 1.0, 1.0, 1.0, 1.0, 1.0, 1.0, 1.0, 1.0, 1.0, 1.0, 1.0, 1.0, 1.0, 1.0, 1.0, 1.0, 1.0, 1.0, 1.0, 1.0, 1.0, 1.0, 1.0, 1.0, 1.0, 1.0, 1.0, 1.0, 1.0, 1.0, 1.0, 1.0, 1.0, 1.0, 1.0, 1.0, 1.0, 1.0, 1.0, 1.0, 1.0, 1.0, 1.0, 1.0, 1.0, 1.0, 1.0, 1.0, 1.0, 1.0, 1.0, 1.0, 1.0, 1.0, 1.0, 1.0, 1.0, 1.0, 1.0, 1.0, 1.0, 1.0, 1.0, 1.0, 1.0, 1.0, 1.0, 1.0, 1.0, 1.0, 1.0, 1.0, 1.0, 1.0, 1.0, 1.0, 1.0, 1.0, 1.0, 1.0, 1.0, 1.0, 1.0, 1.0, 1.0, 1.0, 1.0, 1.0, 1.0, 1.0, 1.0, 1.0, 1.0, 1.0, 1.0, 1.0, 1.0, 1.0, 1.0, 1.0, 1.0, 1.0, 1.0, 1.0, 1.0, 1.0, 1.0, 1.0, 1.0, 1.0, 1.0, 1.0, 1.0, 1.0, 1.0, 1.0, 1.0, 1.0, 1.0, 1.0, 1.0, 1.0, 1.0, 1.0, 1.0, 1.0, 1.0, 1.0, 1.0, 1.0, 1.0, 1.0, 1.0, 1.0, 1.0, 1.0, 1.0, 1.0, 1.0, 1.0, 1.0, 1.0, 1.0, 1.0, 1.0, 1.0, 1.0, 1.0, 1.0, 1.0, 1.0, 1.0, 1.0, 1.0, 1.0, 1.0, 1.0, 1.0, 1.0, 1.0, 1.0, 1.0, 1.0, 1.0, 1.0, 1.0, 1.0, 1.0, 1.0, 1.0, 1.0, 1.0, 1.0, 1.0, 1.0, 1.0, 1.0, 1.0, 1.0, 1.0, 1.0, 1.0, 1.0, 1.0, 1.0, 1.0, 1.0, 1.0, 1.0, 1.0, 1.0, 1.0, 1.0, 1.0, 1.0, 1.0, 1.0, 1.0, 1.0, 1.0, 1.0, 1.0, 1.0, 1.0, 1.0, 1.0, 1.0, 1.0, 1.0, 1.0, 1.0, 1.0, 1.0, 1.0, 1.0, 1.0, 1.0, 1.0, 1.0, 1.0, 1.0, 1.0, 1.0, 1.0, 1.0, 1.0, 1.0, 1.0, 1.0, 1.0, 1.0, 1.0, 1.0, 1.0, 1.0, 1.0, 1.0, 1.0, 1.0, 1.0, 1.0, 1.0, 1.0, 1.0, 1.0, 1.0, 1.0, 1.0, 1.0, 1.0, 1.0, 1.0, 1.0, 1.0, 1.0, 1.0, 1.0, 1.0, 1.0, 1.0, 1.0, 1.0, 1.0, 1.0, 1.0, 1.0, 1.0, 1.0, 1.0, 1.0, 1.0, 1.0, 1.0, 1.0, 1.0, 1.0, 1.0, 1.0, 1.0, 1.0, 1.0, 1.0, 1.0, 1.0, 1.0, 1.0, 1.0, 1.0, 1.0, 1.0, 1.0, 1.0, 1.0, 1.0, 1.0, 1.0, 1.0, 1.0, 1.0, 1.0, 1.0, 1.0, 1.0, 1.0, 1.0, 1.0, 1.0, 1.0, 1.0, 1.0, 1.0, 1.0, 1.0, 1.0, 1.0, 1.0, 1.0, 1.0, 1.0, 1.0, 1.0, 1.0, 1.0, 1.0, 1.0, 1.0, 1.0, 1.0, 1.0, 1.0, 1.0, 1.0, 1.0, 1.0, 1.0, 1.0, 1.0, 1.0, 1.0, 1.0, 1.0, 1.0, 1.0, 1.0, 1.0, 1.0, 1.0, 1.0, 1.0, 1.0, 1.0, 1.0, 1.0, 1.0, 1.0, 1.0, 1.0, 1.0, 1.0, 1.0, 1.0, 1.0, 1.0, 1.0, 1.0, 1.0, 1.0, 1.0, 1.0, 1.0, 1.0, 1.0, 1.0, 1.0, 1.0, 1.0, 1.0, 1.0, 1.0, 1.0, 1.0, 1.0, 1.0, 1.0, 1.0, 1.0, 1.0])
me_cube_003.materials.append(mat_material)
me_cube_003.update()

# ---- objects
ob_light_noimp = bpy.data.objects.new('Light.noimp', light_light)
ob_flat__col = bpy.data.objects.new('flat--col', me_cube_003)

# ---- transforms, parenting, visibility, modifiers, constraints
ob_light_noimp.location = (2.708, 0.6764, 3.87)
ob_light_noimp.rotation_euler = (0.6503, 0.05522, 1.866)
ob_light_noimp.scale = (0.3143, 0.3143, 0.3143)
ob_light_noimp.lock_rotations_4d = False
ob_light_noimp.empty_display_type = 'ARROWS'
ob_light_noimp.color = (0.0, 0.0, 0.0, 0.0)
ob_light_noimp.lineart.crease_threshold = 0.0
ob_flat__col.location = (3.919, -0.3796, 2.273)
ob_flat__col.scale = (-0.1498, 1.174, -0.2002)

# ---- collection membership
col_collection.objects.link(ob_light_noimp)
col_collection.objects.link(ob_flat__col)

# ---- scene / render settings (as saved in the file)
scene.frame_start = 1; scene.frame_end = 250; scene.frame_set(125)
scene.render.engine = 'BLENDER_EEVEE_NEXT'
scene.cycles.sampling_pattern = 'TABULATED_SOBOL'
scene.view_settings.view_transform = 'Filmic'
bpy.context.view_layer.update()

# ---- added for rendering (the .blend has no active camera): camera
cam_auto = bpy.data.cameras.new('AutoCamera')
cam_auto.lens = 50.0
cam_auto.sensor_width = 36.0
cam_auto.clip_end = 1000.0
ob_auto_camera = bpy.data.objects.new('AutoCamera', cam_auto)
scene.collection.objects.link(ob_auto_camera)
ob_auto_camera.location = (12.252, -10.3792, 9.38044)
ob_auto_camera.rotation_euler = (1.09748, -7.21219e-08, 0.694738)
scene.camera = ob_auto_camera
bpy.context.view_layer.update()
